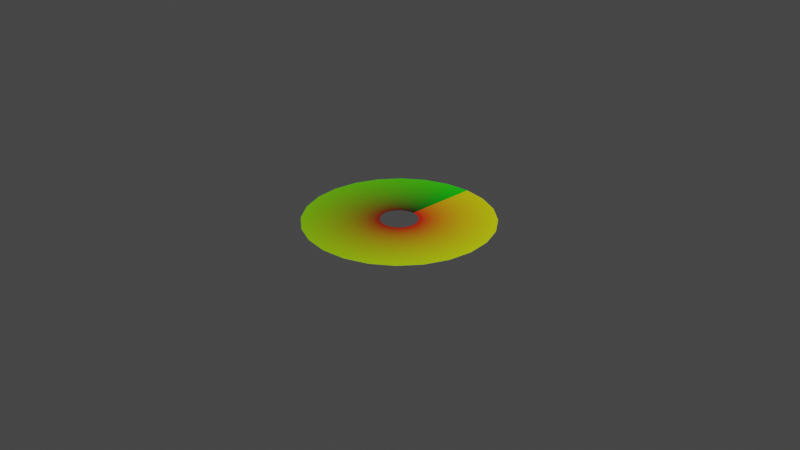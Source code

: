 # Source: Effects.blend  (saved by Blender 3.3.6; exported with 4.5.12 LTS)
import bpy
from mathutils import Matrix  # noqa: F401  (used for matrix-valued properties, if any)

bpy.ops.wm.read_factory_settings(use_empty=True)
scene = bpy.context.scene
scene.name = 'Scene'

# ---- collections
col_collection = bpy.data.collections.new('Collection'); scene.collection.children.link(col_collection)

# ---- materials (node trees are filled in below, after node groups)
mat_material_001 = bpy.data.materials.new('Material.001')
mat_material_001.use_transparent_shadow = False

# ---- material node trees
mat_material_001.use_nodes = True; mat_material_001.node_tree.nodes.clear()
_N = mat_material_001.node_tree.nodes; _L = mat_material_001.node_tree.links
n0 = _N.new('ShaderNodeBsdfPrincipled'); n0.name = 'Principled BSDF'; n0.location = (10, 300)
n0.distribution = 'GGX'
n0.subsurface_method = 'RANDOM_WALK_SKIN'
n0.inputs[3].default_value = 1.45
n0.inputs[27].default_value = (0.0, 0.0, 0.0, 1.0)
n0.inputs[28].default_value = 1.0
n1 = _N.new('ShaderNodeOutputMaterial'); n1.name = 'Material Output'; n1.location = (300, 300)
n2 = _N.new('ShaderNodeUVMap'); n2.name = 'UV Map'; n2.location = (-348, 283)
_L.new(n0.outputs[0], n1.inputs[0])
_L.new(n2.outputs[0], n0.inputs[0])
n1.is_active_output = True

# ---- world
world_world = bpy.data.worlds.new('World'); scene.world = world_world
world_world.use_nodes = True; world_world.node_tree.nodes.clear()
_N = world_world.node_tree.nodes; _L = world_world.node_tree.links
n0 = _N.new('ShaderNodeOutputWorld'); n0.name = 'World Output'; n0.location = (300, 300)
n1 = _N.new('ShaderNodeBackground'); n1.name = 'Background'; n1.location = (10, 300)
n1.inputs[0].default_value = (0.05088, 0.05088, 0.05088, 1.0)
_L.new(n1.outputs[0], n0.inputs[0])
n0.is_active_output = True
world_world.color = (0.05088, 0.05088, 0.05088)
world_world.use_sun_shadow = False
world_world.sun_shadow_jitter_overblur = 0.0

# ---- cameras
cam_camera = bpy.data.cameras.new('Camera')
cam_camera.clip_end = 100.0
cam_camera.ortho_scale = 7.314

# ---- lights
light_light = bpy.data.lights.new('Light', 'POINT')
light_light.transmission_factor = 0.0
light_light.energy = 1000.0
light_light.shadow_soft_size = 0.1
light_light.shadow_maximum_resolution = 0.006
light_light.use_absolute_resolution = True

# ---- meshes
me_cylinder = bpy.data.meshes.new('Cylinder')
me_cylinder.from_pydata([(0.0, 1.0, 0.0), (-3.974e-09, 0.2, 0.0), (0.2588, 0.9659, 0.0), (0.05176, 0.1932, 0.0), (0.5, 0.866, 0.0), (0.1, 0.1732, 0.0), (0.7071, 0.7071, 0.0), (0.1414, 0.1414, 0.0), (0.866, 0.5, 0.0), (0.1732, 0.1, 0.0), (0.9659, 0.2588, 0.0), (0.1932, 0.05176, 0.0), (1.0, 0.0, 0.0), (0.2, -1.391e-08, 0.0), (0.9659, -0.2588, 0.0), (0.1932, -0.05176, 0.0), (0.866, -0.5, 0.0), (0.1732, -0.1, 0.0), (0.7071, -0.7071, 0.0), (0.1414, -0.1414, 0.0), (0.5, -0.866, 0.0), (0.1, -0.1732, 0.0), (0.2588, -0.9659, 0.0), (0.05176, -0.1932, 0.0), (0.0, -1.0, 0.0), (-3.974e-09, -0.2, 0.0), (-0.2588, -0.9659, 0.0), (-0.05176, -0.1932, 0.0), (-0.5, -0.866, 0.0), (-0.1, -0.1732, 0.0), (-0.7071, -0.7071, 0.0), (-0.1414, -0.1414, 0.0), (-0.866, -0.5, 0.0), (-0.1732, -0.1, 0.0), (-0.9659, -0.2588, 0.0), (-0.1932, -0.05176, 0.0), (-1.0, 0.0, 0.0), (-0.2, -1.391e-08, 0.0), (-0.9659, 0.2588, 0.0), (-0.1932, 0.05176, 0.0), (-0.866, 0.5, 0.0), (-0.1732, 0.1, 0.0), (-0.7071, 0.7071, 0.0), (-0.1414, 0.1414, 0.0), (-0.5, 0.866, 0.0), (-0.1, 0.1732, 0.0), (-0.2588, 0.9659, 0.0), (-0.05176, 0.1932, 0.0)], [], [(0, 1, 3, 2), (2, 3, 5, 4), (4, 5, 7, 6), (6, 7, 9, 8), (8, 9, 11, 10), (10, 11, 13, 12), (12, 13, 15, 14), (14, 15, 17, 16), (16, 17, 19, 18), (18, 19, 21, 20), (20, 21, 23, 22), (22, 23, 25, 24), (24, 25, 27, 26), (26, 27, 29, 28), (28, 29, 31, 30), (30, 31, 33, 32), (32, 33, 35, 34), (34, 35, 37, 36), (36, 37, 39, 38), (38, 39, 41, 40), (40, 41, 43, 42), (42, 43, 45, 44), (44, 45, 47, 46), (46, 47, 1, 0)])
_uv = me_cylinder.uv_layers.new(name='UVMap')
_uv.uv.foreach_set('vector', [1.0, 1.0, 1.0, 0.0, 0.9583, 0.0, 0.9583, 1.0, 0.9583, 1.0, 0.9583, 0.0, 0.9167, 0.0, 0.9167, 1.0, 0.9167, 1.0, 0.9167, 0.0, 0.875, 0.0, 0.875, 1.0, 0.875, 1.0, 0.875, 0.0, 0.8333, 0.0, 0.8333, 1.0, 0.8333, 1.0, 0.8333, 0.0, 0.7917, 0.0, 0.7917, 1.0, 0.7917, 1.0, 0.7917, 0.0, 0.75, 0.0, 0.75, 1.0, 0.75, 1.0, 0.75, 0.0, 0.7083, 0.0, 0.7083, 1.0, 0.7083, 1.0, 0.7083, 0.0, 0.6667, 0.0, 0.6667, 1.0, 0.6667, 1.0, 0.6667, 0.0, 0.625, 0.0, 0.625, 1.0, 0.625, 1.0, 0.625, 0.0, 0.5833, 0.0, 0.5833, 1.0, 0.5833, 1.0, 0.5833, 0.0, 0.5417, 0.0, 0.5417, 1.0, 0.5417, 1.0, 0.5417, 0.0, 0.5, 0.0, 0.5, 1.0, 0.5, 1.0, 0.5, 0.0, 0.4583, 0.0, 0.4583, 1.0, 0.4583, 1.0, 0.4583, 0.0, 0.4167, 0.0, 0.4167, 1.0, 0.4167, 1.0, 0.4167, 0.0, 0.375, 0.0, 0.375, 1.0, 0.375, 1.0, 0.375, 0.0, 0.3333, 0.0, 0.3333, 1.0, 0.3333, 1.0, 0.3333, 0.0, 0.2917, 0.0, 0.2917, 1.0, 0.2917, 1.0, 0.2917, 0.0, 0.25, 0.0, 0.25, 1.0, 0.25, 1.0, 0.25, 0.0, 0.2083, 0.0, 0.2083, 1.0, 0.2083, 1.0, 0.2083, 0.0, 0.1667, 0.0, 0.1667, 1.0, 0.1667, 1.0, 0.1667, 0.0, 0.125, 0.0, 0.125, 1.0, 0.125, 1.0, 0.125, 0.0, 0.08333, 0.0, 0.08333, 1.0, 0.08333, 1.0, 0.08333, 0.0, 0.04167, 0.0, 0.04167, 1.0, 0.04167, 1.0, 0.04167, 0.0, -2.086e-07, 0.0, -2.086e-07, 1.0])
me_cylinder.materials.append(mat_material_001)
me_cylinder.update()

# ---- objects
ob_light = bpy.data.objects.new('Light', light_light)
ob_camera = bpy.data.objects.new('Camera', cam_camera)
ob_watercircle = bpy.data.objects.new('WaterCircle', me_cylinder)

# ---- transforms, parenting, visibility, modifiers, constraints
ob_light.location = (4.076, 1.005, 5.904)
ob_light.rotation_euler = (0.6503, 0.05522, 1.866)
ob_light.lock_rotations_4d = False
ob_light.empty_display_type = 'ARROWS'
ob_light.color = (0.0, 0.0, 0.0, 0.0)
ob_light.lineart.crease_threshold = 0.0
ob_camera.location = (7.359, -6.926, 4.958)
ob_camera.rotation_euler = (1.109, 0.0, 0.8149)
ob_camera.lock_rotations_4d = False
ob_camera.empty_display_type = 'ARROWS'
ob_camera.color = (0.0, 0.0, 0.0, 0.0)
ob_camera.display_type = 'WIRE'
ob_camera.lineart.crease_threshold = 0.0
ob_watercircle.location = (0.0, 0.0, 0.0)

# ---- collection membership
col_collection.objects.link(ob_light)
col_collection.objects.link(ob_camera)
col_collection.objects.link(ob_watercircle)

# ---- scene / render settings (as saved in the file)
scene.camera = ob_camera
scene.frame_start = 1; scene.frame_end = 250; scene.frame_set(1)
scene.render.engine = 'BLENDER_EEVEE_NEXT'
scene.cycles.sampling_pattern = 'TABULATED_SOBOL'
scene.cycles.use_light_tree = False
scene.view_settings.view_transform = 'Filmic'
bpy.context.view_layer.update()
